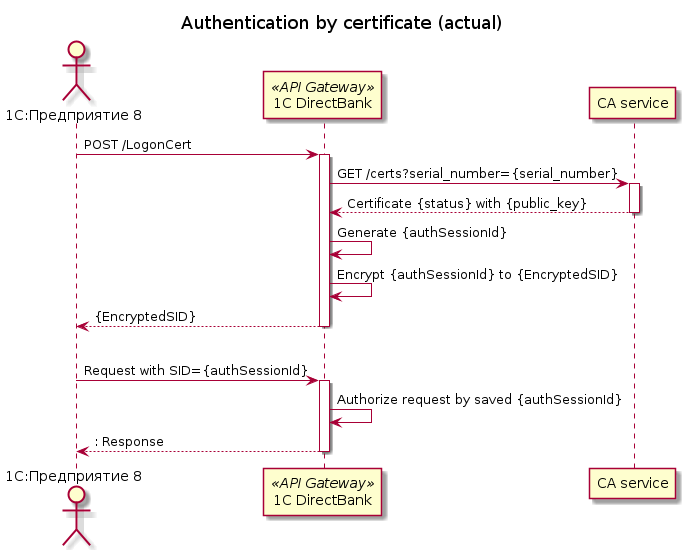

The diagram above was rendered by PlantUML. Its source (embedded in the PNG):
@startuml 1c-directbank-actual-cryptopro-cert-auth-sequence

actor "1C:Предприятие 8" as 1CERP
participant "1C DirectBank" as 1CDirect <<API Gateway>>
participant "CA service" as CAService

title Authentication by certificate (actual)

1CERP -> 1CDirect: POST /LogonCert
activate 1CDirect

1CDirect -> CAService: GET /certs?serial_number={serial_number}
activate CAService

return Certificate {status} with {public_key}

1CDirect -> 1CDirect: Generate {authSessionId}

1CDirect -> 1CDirect: Encrypt {authSessionId} to {EncryptedSID}

return {EncryptedSID}

|||

1CERP -> 1CDirect: Request with SID={authSessionId}
activate 1CDirect

1CDirect -> 1CDirect: Authorize request by saved {authSessionId}

return: Response

@enduml